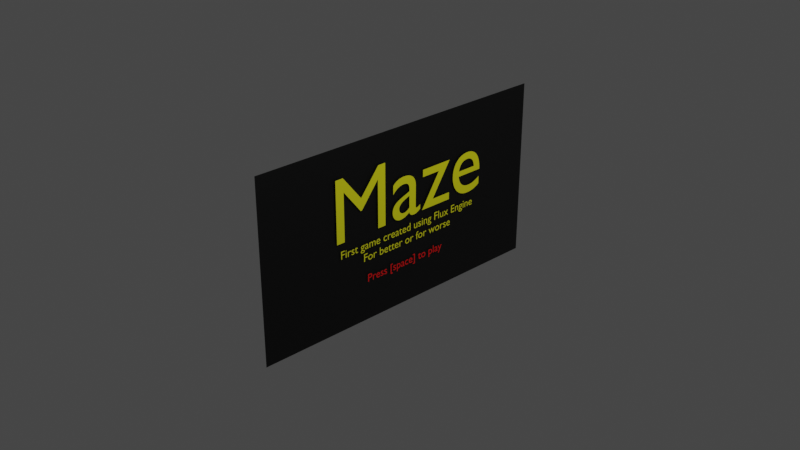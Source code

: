 # Source: SplashScreen.blend  (saved by Blender 2.91.10; exported with 4.5.12 LTS)
import bpy
from mathutils import Matrix  # noqa: F401  (used for matrix-valued properties, if any)

bpy.ops.wm.read_factory_settings(use_empty=True)
scene = bpy.context.scene
scene.name = 'Scene'

# ---- collections
col_collection = bpy.data.collections.new('Collection'); scene.collection.children.link(col_collection)

# ---- materials (node trees are filled in below, after node groups)
mat_material_001 = bpy.data.materials.new('Material.001')
mat_material_001.use_transparent_shadow = False
mat_material_002 = bpy.data.materials.new('Material.002')
mat_material_002.use_transparent_shadow = False
mat_material_004 = bpy.data.materials.new('Material.004')
mat_material_004.use_transparent_shadow = False

# ---- material node trees
mat_material_001.use_nodes = True; mat_material_001.node_tree.nodes.clear()
_N = mat_material_001.node_tree.nodes; _L = mat_material_001.node_tree.links
n0 = _N.new('ShaderNodeBsdfPrincipled'); n0.name = 'Principled BSDF'; n0.location = (10, 300)
n0.distribution = 'GGX'
n0.subsurface_method = 'BURLEY'
n0.inputs[0].default_value = (0.0, 0.0, 0.0, 1.0)
n0.inputs[3].default_value = 1.45
n0.inputs[27].default_value = (0.0, 0.0, 0.0, 1.0)
n0.inputs[28].default_value = 1.0
n1 = _N.new('ShaderNodeOutputMaterial'); n1.name = 'Material Output'; n1.location = (300, 300)
_L.new(n0.outputs[0], n1.inputs[0])
n1.is_active_output = True
mat_material_002.use_nodes = True; mat_material_002.node_tree.nodes.clear()
_N = mat_material_002.node_tree.nodes; _L = mat_material_002.node_tree.links
n0 = _N.new('ShaderNodeBsdfPrincipled'); n0.name = 'Principled BSDF'; n0.location = (10, 300)
n0.distribution = 'GGX'
n0.subsurface_method = 'BURLEY'
n0.inputs[0].default_value = (0.8, 0.7814, 0.006858, 1.0)
n0.inputs[3].default_value = 1.45
n0.inputs[27].default_value = (0.0, 0.0, 0.0, 1.0)
n0.inputs[28].default_value = 1.0
n1 = _N.new('ShaderNodeOutputMaterial'); n1.name = 'Material Output'; n1.location = (300, 300)
_L.new(n0.outputs[0], n1.inputs[0])
n1.is_active_output = True
mat_material_004.use_nodes = True; mat_material_004.node_tree.nodes.clear()
_N = mat_material_004.node_tree.nodes; _L = mat_material_004.node_tree.links
n0 = _N.new('ShaderNodeBsdfPrincipled'); n0.name = 'Principled BSDF'; n0.location = (10, 300)
n0.distribution = 'GGX'
n0.subsurface_method = 'BURLEY'
n0.inputs[0].default_value = (0.8, 0.003788, 0.003788, 1.0)
n0.inputs[3].default_value = 1.45
n0.inputs[27].default_value = (0.0, 0.0, 0.0, 1.0)
n0.inputs[28].default_value = 1.0
n1 = _N.new('ShaderNodeOutputMaterial'); n1.name = 'Material Output'; n1.location = (300, 300)
_L.new(n0.outputs[0], n1.inputs[0])
n1.is_active_output = True

# ---- world
world_world = bpy.data.worlds.new('World'); scene.world = world_world
world_world.use_nodes = True; world_world.node_tree.nodes.clear()
_N = world_world.node_tree.nodes; _L = world_world.node_tree.links
n0 = _N.new('ShaderNodeOutputWorld'); n0.name = 'World Output'; n0.location = (300, 300)
n1 = _N.new('ShaderNodeBackground'); n1.name = 'Background'; n1.location = (10, 300)
n1.inputs[0].default_value = (0.05088, 0.05088, 0.05088, 1.0)
_L.new(n1.outputs[0], n0.inputs[0])
n0.is_active_output = True
world_world.color = (0.05088, 0.05088, 0.05088)
world_world.use_sun_shadow = False
world_world.sun_shadow_jitter_overblur = 0.0

# ---- cameras
cam_camera = bpy.data.cameras.new('Camera')
cam_camera.clip_end = 100.0
cam_camera.ortho_scale = 7.314

# ---- lights
light_light = bpy.data.lights.new('Light', 'POINT')
light_light.transmission_factor = 0.0
light_light.energy = 1000.0
light_light.shadow_soft_size = 0.1
light_light.shadow_maximum_resolution = 0.006
light_light.use_absolute_resolution = True

# ---- meshes
me_plane = bpy.data.meshes.new('Plane')
me_plane.from_pydata([(-1.0, -1.744, 0.0), (1.0, -1.744, 0.0), (-1.0, 1.85, 0.0), (1.0, 1.85, 0.0)], [], [(0, 1, 3, 2)])
_uv = me_plane.uv_layers.new(name='UVMap')
_uv.uv.foreach_set('vector', [0.0, 0.0, 1.0, 0.0, 1.0, 1.0, 0.0, 1.0])
me_plane.materials.append(mat_material_001)
me_plane.use_remesh_fix_poles = True
me_plane.use_remesh_preserve_attributes = False
me_plane.use_mirror_vertex_groups = False
me_plane.update()

# ---- curves / text
txt_text = bpy.data.curves.new('Text', 'FONT')
txt_text.dimensions = '2D'
txt_text.body = 'Maze'
txt_text.materials.append(mat_material_002)
txt_text.use_path_clamp = True
txt_text_001 = bpy.data.curves.new('Text.001', 'FONT')
txt_text_001.dimensions = '2D'
txt_text_001.body = 'First game created using Flux Engine'
txt_text_001.materials.append(mat_material_002)
txt_text_001.use_path_clamp = True
txt_text_002 = bpy.data.curves.new('Text.002', 'FONT')
txt_text_002.dimensions = '2D'
txt_text_002.body = 'For better or for worse'
txt_text_002.materials.append(mat_material_002)
txt_text_002.use_path_clamp = True
txt_text_003 = bpy.data.curves.new('Text.003', 'FONT')
txt_text_003.dimensions = '2D'
txt_text_003.body = 'Press [space] to play'
txt_text_003.materials.append(mat_material_004)
txt_text_003.use_path_clamp = True

# ---- objects
ob_light = bpy.data.objects.new('Light', light_light)
ob_camera = bpy.data.objects.new('Camera', cam_camera)
ob_plane = bpy.data.objects.new('Plane', me_plane)
ob_text = bpy.data.objects.new('Text', txt_text)
ob_text_001 = bpy.data.objects.new('Text.001', txt_text_001)
ob_text_002 = bpy.data.objects.new('Text.002', txt_text_002)
ob_text_003 = bpy.data.objects.new('Text.003', txt_text_003)

# ---- transforms, parenting, visibility, modifiers, constraints
ob_light.location = (4.076, 1.005, 5.904)
ob_light.rotation_euler = (0.6503, 0.05522, 1.866)
ob_light.lock_rotations_4d = False
ob_light.empty_display_type = 'ARROWS'
ob_light.color = (0.0, 0.0, 0.0, 0.0)
ob_light.lineart.crease_threshold = 0.0
ob_camera.location = (7.359, -6.926, 4.958)
ob_camera.rotation_euler = (1.109, 0.0, 0.8149)
ob_camera.lock_rotations_4d = False
ob_camera.empty_display_type = 'ARROWS'
ob_camera.color = (0.0, 0.0, 0.0, 0.0)
ob_camera.display_type = 'WIRE'
ob_camera.lineart.crease_threshold = 0.0
ob_plane.location = (0.0, 0.0, 0.0)
ob_plane.rotation_euler = (-0.0, 1.571, 0.0)
ob_plane.lineart.crease_threshold = 0.0
ob_text.location = (0.01685, -0.9126, 0.0)
ob_text.rotation_euler = (1.571, -4.371e-08, 1.571)
ob_text.lineart.crease_threshold = 0.0
ob_text_001.location = (0.01685, -0.8014, -0.1742)
ob_text_001.rotation_euler = (1.571, -4.371e-08, 1.571)
ob_text_001.scale = (0.1266, 0.1266, 0.1266)
ob_text_001.lineart.crease_threshold = 0.0
ob_text_002.location = (0.01685, -0.5049, -0.3092)
ob_text_002.rotation_euler = (1.571, -4.371e-08, 1.571)
ob_text_002.scale = (0.1266, 0.1266, 0.1266)
ob_text_002.lineart.crease_threshold = 0.0
ob_text_003.location = (0.01685, -0.4547, -0.5548)
ob_text_003.rotation_euler = (1.571, -4.371e-08, 1.571)
ob_text_003.scale = (0.1266, 0.1266, 0.1266)
ob_text_003.lineart.crease_threshold = 0.0

# ---- collection membership
col_collection.objects.link(ob_light)
col_collection.objects.link(ob_camera)
col_collection.objects.link(ob_plane)
col_collection.objects.link(ob_text)
col_collection.objects.link(ob_text_001)
col_collection.objects.link(ob_text_002)
col_collection.objects.link(ob_text_003)

# ---- scene / render settings (as saved in the file)
scene.camera = ob_camera
scene.frame_start = 1; scene.frame_end = 250; scene.frame_set(1)
scene.render.engine = 'BLENDER_EEVEE_NEXT'
scene.cycles.use_denoising = False
scene.cycles.samples = 128
scene.cycles.sampling_pattern = 'TABULATED_SOBOL'
scene.cycles.use_adaptive_sampling = False
scene.cycles.use_light_tree = False
scene.view_settings.view_transform = 'Filmic'
bpy.context.view_layer.update()

